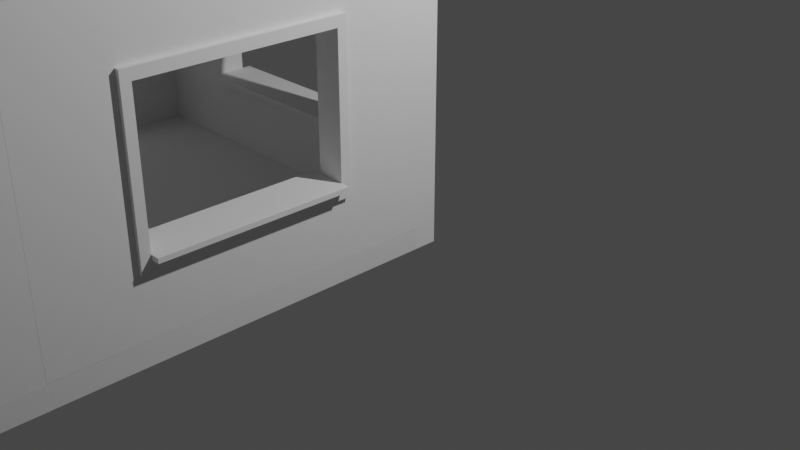 # Source: super_simple_room.blend  (saved by Blender 2.80.75; exported with 4.5.12 LTS)
import bpy
from mathutils import Matrix  # noqa: F401  (used for matrix-valued properties, if any)

bpy.ops.wm.read_factory_settings(use_empty=True)
scene = bpy.context.scene
scene.name = 'Scene'

# ---- collections
col_collection = bpy.data.collections.new('Collection'); scene.collection.children.link(col_collection)

# ---- materials (node trees are filled in below, after node groups)
mat_material_001 = bpy.data.materials.new('Material.001')
mat_material_001.alpha_threshold = 0.0
mat_material_001.use_transparent_shadow = False
mat_material_001.line_color = (0.0, 0.0, 0.0, 1.0)

# ---- material node trees
mat_material_001.use_nodes = True; mat_material_001.node_tree.nodes.clear()
_N = mat_material_001.node_tree.nodes; _L = mat_material_001.node_tree.links
n0 = _N.new('ShaderNodeOutputMaterial'); n0.name = 'Material Output'; n0.location = (300, 300)
n1 = _N.new('ShaderNodeBsdfPrincipled'); n1.name = 'Principled BSDF'; n1.location = (10, 300)
n1.distribution = 'GGX'
n1.subsurface_method = 'BURLEY'
n1.inputs[2].default_value = 0.4
n1.inputs[3].default_value = 1.45
n1.inputs[27].default_value = (0.0, 0.0, 0.0, 1.0)
n1.inputs[28].default_value = 1.0
_L.new(n1.outputs[0], n0.inputs[0])
n0.is_active_output = True

# ---- world
world_world = bpy.data.worlds.new('World'); scene.world = world_world
world_world.use_nodes = True; world_world.node_tree.nodes.clear()
_N = world_world.node_tree.nodes; _L = world_world.node_tree.links
n0 = _N.new('ShaderNodeOutputWorld'); n0.name = 'World Output'; n0.location = (300, 300)
n1 = _N.new('ShaderNodeBackground'); n1.name = 'Background'; n1.location = (10, 300)
n1.inputs[0].default_value = (0.05088, 0.05088, 0.05088, 1.0)
_L.new(n1.outputs[0], n0.inputs[0])
n0.is_active_output = True
world_world.color = (0.05088, 0.05088, 0.05088)
world_world.use_sun_shadow = False
world_world.sun_shadow_jitter_overblur = 0.0

# ---- cameras
cam_camera = bpy.data.cameras.new('Camera')
cam_camera.clip_end = 100.0
cam_camera.ortho_scale = 7.314

# ---- lights
light_light = bpy.data.lights.new('Light', 'POINT')
light_light.transmission_factor = 0.0
light_light.energy = 1000.0
light_light.shadow_soft_size = 0.1
light_light.shadow_maximum_resolution = 0.006
light_light.use_absolute_resolution = True

# ---- meshes
me_plane = bpy.data.meshes.new('Plane')
me_plane.from_pydata([(-2.0, 0.0, 0.0), (0.0, 0.0, 0.0), (-2.0, 2.0, 0.0), (0.0, 2.0, 0.0), (-2.0, 0.0, 0.25), (0.0, 0.0, 0.25), (-2.0, 2.0, 0.25), (0.0, 2.0, 0.25)], [], [(0, 2, 3, 1), (4, 5, 7, 6), (3, 2, 6, 7), (0, 1, 5, 4), (1, 3, 7, 5), (2, 0, 4, 6)])
_uv = me_plane.uv_layers.new(name='UVMap')
_uv.uv.foreach_set('vector', [0.0, 0.0, 0.0, 1.0, 1.0, 1.0, 1.0, 0.0, 0.0, 0.0, 1.0, 0.0, 1.0, 1.0, 0.0, 1.0, 1.0, 1.0, 0.0, 1.0, 0.0, 1.0, 1.0, 1.0, 0.0, 0.0, 1.0, 0.0, 1.0, 0.0, 0.0, 0.0, 1.0, 0.0, 1.0, 1.0, 1.0, 1.0, 1.0, 0.0, 0.0, 1.0, 0.0, 0.0, 0.0, 0.0, 0.0, 1.0])
me_plane.use_remesh_preserve_volume = False
me_plane.use_remesh_preserve_attributes = False
me_plane.use_mirror_vertex_groups = False
me_plane.update()
me_vert = bpy.data.meshes.new('Vert')
me_vert.from_pydata([(0.0, 0.0, 0.0), (-1.0, 0.0, 0.0), (-1.0, 2.0, 0.0), (-2.0, 2.0, 0.0), (-2.0, 0.0, 0.0), (-4.0, 0.0, 0.0), (-4.0, 3.0, 0.0), (0.0, 3.0, 0.0), (0.0, 0.0, 0.25), (-1.0, 0.0, 0.25), (-1.0, 2.0, 0.25), (-2.0, 2.0, 0.25), (-2.0, 0.0, 0.25), (-4.0, 0.0, 0.25), (-4.0, 3.0, 0.25), (0.0, 3.0, 0.25)], [], [(1, 0, 7, 6, 5, 4, 3, 2), (9, 10, 11, 12, 13, 14, 15, 8), (7, 0, 8, 15), (5, 6, 14, 13), (3, 4, 12, 11), (1, 2, 10, 9), (6, 7, 15, 14), (4, 5, 13, 12), (2, 3, 11, 10), (0, 1, 9, 8)])
me_vert.use_remesh_preserve_volume = False
me_vert.use_remesh_preserve_attributes = False
me_vert.use_mirror_vertex_groups = False
me_vert.update()
me_vert_001 = bpy.data.meshes.new('Vert.001')
me_vert_001.from_pydata([(0.0, 0.0, 0.0), (-4.0, 0.0, 0.0), (-4.0, 3.0, 0.0), (0.0, 3.0, 0.0), (-2.0, 0.0, 0.0), (-4.0, 1.5, 0.0), (-2.0, 3.0, 0.0), (0.0, 1.5, 0.0), (-3.0, 0.0, 0.25), (-3.0, 0.0, 0.0), (-4.0, 2.25, 0.0), (-1.0, 3.0, 0.0), (0.0, 2.25, 0.0), (-1.0, 0.0, 0.0), (-4.0, 0.75, 0.0), (-3.0, 3.0, 0.0), (0.0, 0.75, 0.0), (-1.0, 1.5, 0.0), (-3.0, 1.5, 0.0), (-2.0, 0.75, 0.0), (-2.0, 2.25, 0.0), (-3.0, 2.25, 0.0), (-3.0, 0.75, 0.0), (-1.0, 0.75, 0.0), (-1.0, 2.25, 0.0), (-4.0, 0.0, 0.25), (-4.0, 2.25, 0.25), (-4.0, 3.0, 0.25), (-1.0, 3.0, 0.25), (0.0, 3.0, 0.25), (0.0, 2.25, 0.25), (-1.0, 0.0, 0.25), (-2.0, 0.0, 0.25), (-4.0, 0.75, 0.25), (-4.0, 1.5, 0.25), (-3.0, 3.0, 0.25), (-2.0, 3.0, 0.25), (0.0, 0.75, 0.25), (0.0, 1.5, 0.25), (-1.0, 1.5, 0.25), (-1.0, 0.75, 0.4), (0.0, 0.0, 0.25), (-3.0, 1.5, 0.25), (-2.0, 2.25, 0.25), (-3.0, 2.25, 0.25), (-3.0, 0.75, 0.25), (-1.0, 0.75, 0.25), (-1.0, 2.25, 0.25), (-3.1, 0.0, 0.0), (-3.1, 3.0, 0.0), (-3.1, 1.5, 0.0), (-3.1, 0.0, 0.25), (-3.1, 2.25, 0.0), (-3.1, 0.75, 0.0), (-3.1, 3.0, 0.25), (-3.1, 1.5, 0.25), (-3.1, 2.25, 0.25), (-3.1, 0.75, 0.25), (-0.9, 3.0, 0.0), (-0.9, 1.5, 0.0), (-0.9, 3.0, 0.25), (-0.9, 0.0, 0.0), (-0.9, 0.75, 0.0), (-0.9, 2.25, 0.0), (-0.9, 1.5, 0.25), (-0.9, 0.0, 0.25), (-0.9, 0.75, 0.25), (-0.9, 2.25, 0.25), (-4.0, 2.362, 0.0), (0.0, 2.362, 0.0), (0.0, 2.362, 0.25), (-4.0, 2.362, 0.25), (-2.0, 2.362, 0.0), (-3.0, 2.362, 0.0), (-1.0, 2.362, 0.0), (-2.0, 2.362, 0.25), (-3.0, 2.362, 0.25), (-1.0, 2.362, 0.25), (-3.1, 2.362, 0.25), (-3.1, 2.362, 0.0), (-0.9, 2.362, 0.25), (-0.9, 2.362, 0.0), (-2.0, 0.6375, 0.0), (-4.0, 0.6375, 0.0), (0.0, 0.6375, 0.0), (-3.0, 0.6375, 0.0), (-1.0, 0.6375, 0.0), (-2.0, 0.6375, 0.25), (-4.0, 0.6375, 0.25), (0.0, 0.6375, 0.25), (-3.0, 0.6375, 0.25), (-1.0, 0.6375, 0.25), (-3.1, 0.6375, 0.25), (-3.1, 0.6375, 0.0), (-0.9, 0.6375, 0.25), (-0.9, 0.6375, 0.0), (-3.1, 1.5, 0.3), (-3.0, 1.5, 0.3), (-2.0, 2.362, 0.3), (-2.0, 2.25, 0.3), (-3.0, 2.25, 0.3), (-3.1, 2.25, 0.3), (-3.0, 2.362, 0.3), (-3.0, 0.75, 0.3), (-2.0, 0.75, 0.3), (-3.1, 0.75, 0.3), (-1.0, 0.75, 0.3), (-1.0, 1.5, 0.3), (-1.0, 2.25, 0.3), (-1.0, 2.362, 0.3), (-3.1, 2.362, 0.3), (-0.9, 1.5, 0.3), (-0.9, 0.75, 0.3), (-0.9, 2.25, 0.3), (-0.9, 2.362, 0.3), (-2.0, 0.6375, 0.3), (-3.0, 0.6375, 0.3), (-1.0, 0.6375, 0.3), (-3.1, 0.6375, 0.3), (-0.9, 0.6375, 0.3), (-3.0, 0.8, -2.186e-09), (-2.0, 0.8, -2.186e-09), (-1.0, 0.8, -2.186e-09), (-3.0, 0.8, 0.25), (-2.0, 0.8, 0.25), (-1.0, 0.8, 0.25), (-3.0, 0.8, 0.3), (-2.0, 0.8, 0.3), (-1.0, 0.8, 0.3), (-1.0, 0.8, 0.4), (-3.0, 0.75, 0.4), (-2.0, 0.75, 0.4), (-3.0, 0.8, 0.4), (-2.0, 0.8, 0.4), (-3.0, 0.75, -0.1), (-2.0, 0.75, -0.1), (-1.0, 0.75, -0.1), (-2.0, 0.8, -0.1), (-3.0, 0.8, -0.1), (-1.0, 0.8, -0.1)], [], [(81, 69, 3, 58), (62, 16, 7, 59), (64, 66, 112, 111), (73, 72, 6, 15), (76, 35, 36, 75), (50, 18, 21, 52), (79, 73, 15, 49), (85, 82, 19, 22), (93, 85, 22, 53), (53, 22, 18, 50), (95, 84, 16, 62), (82, 86, 23, 19), (66, 64, 38, 37), (59, 7, 12, 63), (80, 60, 29, 70), (72, 74, 11, 6), (78, 54, 35, 76), (103, 126, 132, 130), (66, 94, 119, 112), (76, 75, 98, 102), (94, 66, 37, 89), (57, 55, 96, 105), (64, 67, 30, 38), (75, 36, 28, 77), (17, 24, 47, 39), (68, 2, 27, 71), (61, 13, 31, 65), (18, 22, 45, 42), (20, 21, 44, 43), (58, 3, 29, 60), (83, 14, 33, 88), (69, 12, 30, 70), (49, 15, 35, 54), (46, 106, 128, 125), (21, 18, 42, 44), (13, 4, 32, 31), (84, 0, 41, 89), (4, 9, 8, 32), (14, 5, 34, 33), (23, 17, 39, 46), (5, 10, 26, 34), (22, 19, 135, 134), (15, 6, 36, 35), (6, 11, 28, 36), (7, 16, 37, 38), (24, 20, 43, 47), (48, 1, 25, 51), (12, 7, 38, 30), (9, 48, 51, 8), (2, 49, 54, 27), (33, 34, 55, 57), (88, 33, 57, 92), (71, 27, 54, 78), (14, 53, 50, 5), (83, 93, 53, 14), (68, 79, 49, 2), (5, 50, 52, 10), (34, 26, 56, 55), (11, 58, 60, 28), (0, 61, 65, 41), (43, 44, 100, 99), (80, 67, 113, 114), (77, 28, 60, 80), (17, 59, 63, 24), (55, 56, 101, 96), (86, 95, 62, 23), (23, 62, 59, 17), (74, 81, 58, 11), (24, 63, 81, 74), (42, 45, 103, 97), (10, 52, 79, 68), (26, 71, 78, 56), (3, 69, 70, 29), (10, 68, 71, 26), (92, 57, 105, 118), (39, 47, 108, 107), (20, 24, 74, 72), (67, 80, 70, 30), (52, 21, 73, 79), (77, 80, 114, 109), (21, 20, 72, 73), (63, 12, 69, 81), (13, 61, 95, 86), (31, 91, 94, 65), (1, 48, 93, 83), (25, 88, 92, 51), (16, 84, 89, 37), (1, 83, 88, 25), (32, 87, 91, 31), (65, 94, 89, 41), (51, 92, 90, 8), (8, 90, 87, 32), (4, 13, 86, 82), (61, 0, 84, 95), (48, 9, 85, 93), (9, 4, 82, 85), (96, 101, 100, 97), (116, 103, 104, 115), (118, 105, 103, 116), (105, 96, 97, 103), (115, 104, 106, 117), (107, 108, 113, 111), (117, 106, 112, 119), (106, 107, 111, 112), (108, 109, 114, 113), (99, 98, 109, 108), (101, 110, 102, 100), (100, 102, 98, 99), (44, 42, 97, 100), (91, 87, 115, 117), (56, 78, 110, 101), (46, 39, 107, 106), (75, 77, 109, 98), (45, 22, 120, 123), (90, 92, 118, 116), (94, 91, 117, 119), (78, 76, 102, 110), (87, 90, 116, 115), (67, 64, 111, 113), (47, 43, 99, 108), (124, 125, 128, 127), (121, 122, 125, 124), (120, 121, 124, 123), (123, 124, 127, 126), (23, 46, 125, 122), (122, 121, 137, 139), (103, 45, 123, 126), (126, 127, 133, 132), (131, 130, 132, 133), (40, 131, 133, 129), (104, 103, 130, 131), (127, 128, 129, 133), (128, 106, 40, 129), (106, 104, 131, 40), (134, 135, 137, 138), (135, 136, 139, 137), (23, 122, 139, 136), (19, 23, 136, 135), (121, 120, 138, 137), (120, 22, 134, 138)])
me_vert_001.use_remesh_preserve_volume = False
me_vert_001.use_remesh_preserve_attributes = False
me_vert_001.use_mirror_vertex_groups = False
me_vert_001.update()
me_vert_002 = bpy.data.meshes.new('Vert.002')
me_vert_002.from_pydata([(0.0, 0.0, 0.0), (-4.0, 0.0, 0.0), (-4.0, 3.0, 0.0), (0.0, 3.0, 0.0), (-2.0, 0.0, 0.0), (-4.0, 1.5, 0.0), (-2.0, 3.0, 0.0), (0.0, 1.5, 0.0), (-3.0, 0.0, 0.25), (-3.0, 0.0, 0.0), (-4.0, 2.25, 0.0), (-1.0, 3.0, 0.0), (0.0, 2.25, 0.0), (-1.0, 0.0, 0.0), (-4.0, 0.75, 0.0), (-3.0, 3.0, 0.0), (0.0, 0.75, 0.0), (-1.0, 1.5, 0.0), (-3.0, 1.5, 0.0), (-2.0, 0.75, 0.0), (-2.0, 2.25, 0.0), (-3.0, 2.25, 0.0), (-3.0, 0.75, 0.0), (-1.0, 0.75, 0.0), (-1.0, 2.25, 0.0), (-4.0, 0.0, 0.25), (-4.0, 2.25, 0.25), (-4.0, 3.0, 0.25), (-1.0, 3.0, 0.25), (0.0, 3.0, 0.25), (0.0, 2.25, 0.25), (-1.0, 0.0, 0.25), (-2.0, 0.0, 0.25), (-4.0, 0.75, 0.25), (-4.0, 1.5, 0.25), (-3.0, 3.0, 0.25), (-2.0, 3.0, 0.25), (0.0, 0.75, 0.25), (0.0, 1.5, 0.25), (-1.0, 1.5, 0.25), (-1.0, 0.75, 0.4), (0.0, 0.0, 0.25), (-3.0, 1.5, 0.25), (-2.0, 2.25, 0.25), (-3.0, 2.25, 0.25), (-3.0, 0.75, 0.25), (-1.0, 0.75, 0.25), (-1.0, 2.25, 0.25), (-3.1, 0.0, 0.0), (-3.1, 3.0, 0.0), (-3.1, 1.5, 0.0), (-3.1, 0.0, 0.25), (-3.1, 2.25, 0.0), (-3.1, 0.75, 0.0), (-3.1, 3.0, 0.25), (-3.1, 1.5, 0.25), (-3.1, 2.25, 0.25), (-3.1, 0.75, 0.25), (-0.9, 3.0, 0.0), (-0.9, 1.5, 0.0), (-0.9, 3.0, 0.25), (-0.9, 0.0, 0.0), (-0.9, 0.75, 0.0), (-0.9, 2.25, 0.0), (-0.9, 1.5, 0.25), (-0.9, 0.0, 0.25), (-0.9, 0.75, 0.25), (-0.9, 2.25, 0.25), (-4.0, 2.362, 0.0), (0.0, 2.362, 0.0), (0.0, 2.362, 0.25), (-4.0, 2.362, 0.25), (-2.0, 2.362, 0.0), (-3.0, 2.362, 0.0), (-1.0, 2.362, 0.0), (-2.0, 2.362, 0.25), (-3.0, 2.362, 0.25), (-1.0, 2.362, 0.25), (-3.1, 2.362, 0.25), (-3.1, 2.362, 0.0), (-0.9, 2.362, 0.25), (-0.9, 2.362, 0.0), (-2.0, 0.6375, 0.0), (-4.0, 0.6375, 0.0), (0.0, 0.6375, 0.0), (-3.0, 0.6375, 0.0), (-1.0, 0.6375, 0.0), (-2.0, 0.6375, 0.25), (-4.0, 0.6375, 0.25), (0.0, 0.6375, 0.25), (-3.0, 0.6375, 0.25), (-1.0, 0.6375, 0.25), (-3.1, 0.6375, 0.25), (-3.1, 0.6375, 0.0), (-0.9, 0.6375, 0.25), (-0.9, 0.6375, 0.0), (-3.1, 1.5, 0.3), (-3.0, 1.5, 0.3), (-2.0, 2.362, 0.3), (-2.0, 2.25, 0.3), (-3.0, 2.25, 0.3), (-3.1, 2.25, 0.3), (-3.0, 2.362, 0.3), (-3.0, 0.75, 0.3), (-2.0, 0.75, 0.3), (-3.1, 0.75, 0.3), (-1.0, 0.75, 0.3), (-1.0, 1.5, 0.3), (-1.0, 2.25, 0.3), (-1.0, 2.362, 0.3), (-3.1, 2.362, 0.3), (-0.9, 1.5, 0.3), (-0.9, 0.75, 0.3), (-0.9, 2.25, 0.3), (-0.9, 2.362, 0.3), (-2.0, 0.6375, 0.3), (-3.0, 0.6375, 0.3), (-1.0, 0.6375, 0.3), (-3.1, 0.6375, 0.3), (-0.9, 0.6375, 0.3), (-3.0, 0.8, -2.186e-09), (-2.0, 0.8, -2.186e-09), (-1.0, 0.8, -2.186e-09), (-3.0, 0.8, 0.25), (-2.0, 0.8, 0.25), (-1.0, 0.8, 0.25), (-3.0, 0.8, 0.3), (-2.0, 0.8, 0.3), (-1.0, 0.8, 0.3), (-1.0, 0.8, 0.4), (-3.0, 0.75, 0.4), (-2.0, 0.75, 0.4), (-3.0, 0.8, 0.4), (-2.0, 0.8, 0.4), (-3.0, 0.75, -0.1), (-2.0, 0.75, -0.1), (-1.0, 0.75, -0.1), (-2.0, 0.8, -0.1), (-3.0, 0.8, -0.1), (-1.0, 0.8, -0.1)], [], [(81, 69, 3, 58), (62, 16, 7, 59), (64, 66, 112, 111), (73, 72, 6, 15), (76, 35, 36, 75), (50, 18, 21, 52), (79, 73, 15, 49), (85, 82, 19, 22), (93, 85, 22, 53), (53, 22, 18, 50), (95, 84, 16, 62), (82, 86, 23, 19), (66, 64, 38, 37), (59, 7, 12, 63), (80, 60, 29, 70), (72, 74, 11, 6), (78, 54, 35, 76), (103, 126, 132, 130), (66, 94, 119, 112), (76, 75, 98, 102), (94, 66, 37, 89), (57, 55, 96, 105), (64, 67, 30, 38), (75, 36, 28, 77), (17, 24, 47, 39), (68, 2, 27, 71), (61, 13, 31, 65), (18, 22, 45, 42), (20, 21, 44, 43), (58, 3, 29, 60), (83, 14, 33, 88), (69, 12, 30, 70), (49, 15, 35, 54), (46, 106, 128, 125), (21, 18, 42, 44), (13, 4, 32, 31), (84, 0, 41, 89), (4, 9, 8, 32), (14, 5, 34, 33), (23, 17, 39, 46), (5, 10, 26, 34), (22, 19, 135, 134), (15, 6, 36, 35), (6, 11, 28, 36), (7, 16, 37, 38), (24, 20, 43, 47), (48, 1, 25, 51), (12, 7, 38, 30), (9, 48, 51, 8), (2, 49, 54, 27), (33, 34, 55, 57), (88, 33, 57, 92), (71, 27, 54, 78), (14, 53, 50, 5), (83, 93, 53, 14), (68, 79, 49, 2), (5, 50, 52, 10), (34, 26, 56, 55), (11, 58, 60, 28), (0, 61, 65, 41), (43, 44, 100, 99), (80, 67, 113, 114), (77, 28, 60, 80), (17, 59, 63, 24), (55, 56, 101, 96), (86, 95, 62, 23), (23, 62, 59, 17), (74, 81, 58, 11), (24, 63, 81, 74), (42, 45, 103, 97), (10, 52, 79, 68), (26, 71, 78, 56), (3, 69, 70, 29), (10, 68, 71, 26), (92, 57, 105, 118), (39, 47, 108, 107), (20, 24, 74, 72), (67, 80, 70, 30), (52, 21, 73, 79), (77, 80, 114, 109), (21, 20, 72, 73), (63, 12, 69, 81), (13, 61, 95, 86), (31, 91, 94, 65), (1, 48, 93, 83), (25, 88, 92, 51), (16, 84, 89, 37), (1, 83, 88, 25), (32, 87, 91, 31), (65, 94, 89, 41), (51, 92, 90, 8), (8, 90, 87, 32), (4, 13, 86, 82), (61, 0, 84, 95), (48, 9, 85, 93), (9, 4, 82, 85), (96, 101, 100, 97), (116, 103, 104, 115), (118, 105, 103, 116), (105, 96, 97, 103), (115, 104, 106, 117), (107, 108, 113, 111), (117, 106, 112, 119), (106, 107, 111, 112), (108, 109, 114, 113), (99, 98, 109, 108), (101, 110, 102, 100), (100, 102, 98, 99), (44, 42, 97, 100), (91, 87, 115, 117), (56, 78, 110, 101), (46, 39, 107, 106), (75, 77, 109, 98), (45, 22, 120, 123), (90, 92, 118, 116), (94, 91, 117, 119), (78, 76, 102, 110), (87, 90, 116, 115), (67, 64, 111, 113), (47, 43, 99, 108), (124, 125, 128, 127), (121, 122, 125, 124), (120, 121, 124, 123), (123, 124, 127, 126), (23, 46, 125, 122), (122, 121, 137, 139), (103, 45, 123, 126), (126, 127, 133, 132), (131, 130, 132, 133), (40, 131, 133, 129), (104, 103, 130, 131), (127, 128, 129, 133), (128, 106, 40, 129), (106, 104, 131, 40), (134, 135, 137, 138), (135, 136, 139, 137), (23, 122, 139, 136), (19, 23, 136, 135), (121, 120, 138, 137), (120, 22, 134, 138)])
me_vert_002.use_remesh_preserve_volume = False
me_vert_002.use_remesh_preserve_attributes = False
me_vert_002.use_mirror_vertex_groups = False
me_vert_002.update()
me_vert_003 = bpy.data.meshes.new('Vert.003')
me_vert_003.from_pydata([(0.0, 0.0, 0.0), (-4.0, 0.0, 0.0), (-4.0, 3.0, 0.0), (0.0, 3.0, 0.0), (-2.0, 0.0, 0.0), (-4.0, 1.5, 0.0), (-2.0, 3.0, 0.0), (0.0, 1.5, 0.0), (-3.0, 0.0, 0.25), (-3.0, 0.0, 0.0), (-4.0, 2.25, 0.0), (-1.0, 3.0, 0.0), (0.0, 2.25, 0.0), (-1.0, 0.0, 0.0), (-4.0, 0.75, 0.0), (-3.0, 3.0, 0.0), (0.0, 0.75, 0.0), (-1.0, 1.5, 0.0), (-3.0, 1.5, 0.0), (-2.0, 0.75, 0.0), (-2.0, 2.25, 0.0), (-3.0, 2.25, 0.0), (-3.0, 0.75, 0.0), (-1.0, 0.75, 0.0), (-1.0, 2.25, 0.0), (-4.0, 0.0, 0.25), (-4.0, 2.25, 0.25), (-4.0, 3.0, 0.25), (-1.0, 3.0, 0.25), (0.0, 3.0, 0.25), (0.0, 2.25, 0.25), (-1.0, 0.0, 0.25), (-2.0, 0.0, 0.25), (-4.0, 0.75, 0.25), (-4.0, 1.5, 0.25), (-3.0, 3.0, 0.25), (-2.0, 3.0, 0.25), (0.0, 0.75, 0.25), (0.0, 1.5, 0.25), (-1.0, 1.5, 0.25), (-1.0, 0.75, 0.4), (0.0, 0.0, 0.25), (-3.0, 1.5, 0.25), (-2.0, 2.25, 0.25), (-3.0, 2.25, 0.25), (-3.0, 0.75, 0.25), (-1.0, 0.75, 0.25), (-1.0, 2.25, 0.25), (-3.1, 0.0, 0.0), (-3.1, 3.0, 0.0), (-3.1, 1.5, 0.0), (-3.1, 0.0, 0.25), (-3.1, 2.25, 0.0), (-3.1, 0.75, 0.0), (-3.1, 3.0, 0.25), (-3.1, 1.5, 0.25), (-3.1, 2.25, 0.25), (-3.1, 0.75, 0.25), (-0.9, 3.0, 0.0), (-0.9, 1.5, 0.0), (-0.9, 3.0, 0.25), (-0.9, 0.0, 0.0), (-0.9, 0.75, 0.0), (-0.9, 2.25, 0.0), (-0.9, 1.5, 0.25), (-0.9, 0.0, 0.25), (-0.9, 0.75, 0.25), (-0.9, 2.25, 0.25), (-4.0, 2.362, 0.0), (0.0, 2.362, 0.0), (0.0, 2.362, 0.25), (-4.0, 2.362, 0.25), (-2.0, 2.362, 0.0), (-3.0, 2.362, 0.0), (-1.0, 2.362, 0.0), (-2.0, 2.362, 0.25), (-3.0, 2.362, 0.25), (-1.0, 2.362, 0.25), (-3.1, 2.362, 0.25), (-3.1, 2.362, 0.0), (-0.9, 2.362, 0.25), (-0.9, 2.362, 0.0), (-2.0, 0.6375, 0.0), (-4.0, 0.6375, 0.0), (0.0, 0.6375, 0.0), (-3.0, 0.6375, 0.0), (-1.0, 0.6375, 0.0), (-2.0, 0.6375, 0.25), (-4.0, 0.6375, 0.25), (0.0, 0.6375, 0.25), (-3.0, 0.6375, 0.25), (-1.0, 0.6375, 0.25), (-3.1, 0.6375, 0.25), (-3.1, 0.6375, 0.0), (-0.9, 0.6375, 0.25), (-0.9, 0.6375, 0.0), (-3.1, 1.5, 0.3), (-3.0, 1.5, 0.3), (-2.0, 2.362, 0.3), (-2.0, 2.25, 0.3), (-3.0, 2.25, 0.3), (-3.1, 2.25, 0.3), (-3.0, 2.362, 0.3), (-3.0, 0.75, 0.3), (-2.0, 0.75, 0.3), (-3.1, 0.75, 0.3), (-1.0, 0.75, 0.3), (-1.0, 1.5, 0.3), (-1.0, 2.25, 0.3), (-1.0, 2.362, 0.3), (-3.1, 2.362, 0.3), (-0.9, 1.5, 0.3), (-0.9, 0.75, 0.3), (-0.9, 2.25, 0.3), (-0.9, 2.362, 0.3), (-2.0, 0.6375, 0.3), (-3.0, 0.6375, 0.3), (-1.0, 0.6375, 0.3), (-3.1, 0.6375, 0.3), (-0.9, 0.6375, 0.3), (-3.0, 0.8, -2.186e-09), (-2.0, 0.8, -2.186e-09), (-1.0, 0.8, -2.186e-09), (-3.0, 0.8, 0.25), (-2.0, 0.8, 0.25), (-1.0, 0.8, 0.25), (-3.0, 0.8, 0.3), (-2.0, 0.8, 0.3), (-1.0, 0.8, 0.3), (-1.0, 0.8, 0.4), (-3.0, 0.75, 0.4), (-2.0, 0.75, 0.4), (-3.0, 0.8, 0.4), (-2.0, 0.8, 0.4), (-3.0, 0.75, -0.1), (-2.0, 0.75, -0.1), (-1.0, 0.75, -0.1), (-2.0, 0.8, -0.1), (-3.0, 0.8, -0.1), (-1.0, 0.8, -0.1)], [], [(81, 69, 3, 58), (62, 16, 7, 59), (64, 66, 112, 111), (73, 72, 6, 15), (76, 35, 36, 75), (50, 18, 21, 52), (79, 73, 15, 49), (85, 82, 19, 22), (93, 85, 22, 53), (53, 22, 18, 50), (95, 84, 16, 62), (82, 86, 23, 19), (66, 64, 38, 37), (59, 7, 12, 63), (80, 60, 29, 70), (72, 74, 11, 6), (78, 54, 35, 76), (103, 126, 132, 130), (66, 94, 119, 112), (76, 75, 98, 102), (94, 66, 37, 89), (57, 55, 96, 105), (64, 67, 30, 38), (75, 36, 28, 77), (17, 24, 47, 39), (68, 2, 27, 71), (61, 13, 31, 65), (18, 22, 45, 42), (20, 21, 44, 43), (58, 3, 29, 60), (83, 14, 33, 88), (69, 12, 30, 70), (49, 15, 35, 54), (46, 106, 128, 125), (21, 18, 42, 44), (13, 4, 32, 31), (84, 0, 41, 89), (4, 9, 8, 32), (14, 5, 34, 33), (23, 17, 39, 46), (5, 10, 26, 34), (22, 19, 135, 134), (15, 6, 36, 35), (6, 11, 28, 36), (7, 16, 37, 38), (24, 20, 43, 47), (48, 1, 25, 51), (12, 7, 38, 30), (9, 48, 51, 8), (2, 49, 54, 27), (33, 34, 55, 57), (88, 33, 57, 92), (71, 27, 54, 78), (14, 53, 50, 5), (83, 93, 53, 14), (68, 79, 49, 2), (5, 50, 52, 10), (34, 26, 56, 55), (11, 58, 60, 28), (0, 61, 65, 41), (43, 44, 100, 99), (80, 67, 113, 114), (77, 28, 60, 80), (17, 59, 63, 24), (55, 56, 101, 96), (86, 95, 62, 23), (23, 62, 59, 17), (74, 81, 58, 11), (24, 63, 81, 74), (42, 45, 103, 97), (10, 52, 79, 68), (26, 71, 78, 56), (3, 69, 70, 29), (10, 68, 71, 26), (92, 57, 105, 118), (39, 47, 108, 107), (20, 24, 74, 72), (67, 80, 70, 30), (52, 21, 73, 79), (77, 80, 114, 109), (21, 20, 72, 73), (63, 12, 69, 81), (13, 61, 95, 86), (31, 91, 94, 65), (1, 48, 93, 83), (25, 88, 92, 51), (16, 84, 89, 37), (1, 83, 88, 25), (32, 87, 91, 31), (65, 94, 89, 41), (51, 92, 90, 8), (8, 90, 87, 32), (4, 13, 86, 82), (61, 0, 84, 95), (48, 9, 85, 93), (9, 4, 82, 85), (96, 101, 100, 97), (116, 103, 104, 115), (118, 105, 103, 116), (105, 96, 97, 103), (115, 104, 106, 117), (107, 108, 113, 111), (117, 106, 112, 119), (106, 107, 111, 112), (108, 109, 114, 113), (99, 98, 109, 108), (101, 110, 102, 100), (100, 102, 98, 99), (44, 42, 97, 100), (91, 87, 115, 117), (56, 78, 110, 101), (46, 39, 107, 106), (75, 77, 109, 98), (45, 22, 120, 123), (90, 92, 118, 116), (94, 91, 117, 119), (78, 76, 102, 110), (87, 90, 116, 115), (67, 64, 111, 113), (47, 43, 99, 108), (124, 125, 128, 127), (121, 122, 125, 124), (120, 121, 124, 123), (123, 124, 127, 126), (23, 46, 125, 122), (122, 121, 137, 139), (103, 45, 123, 126), (126, 127, 133, 132), (131, 130, 132, 133), (40, 131, 133, 129), (104, 103, 130, 131), (127, 128, 129, 133), (128, 106, 40, 129), (106, 104, 131, 40), (134, 135, 137, 138), (135, 136, 139, 137), (23, 122, 139, 136), (19, 23, 136, 135), (121, 120, 138, 137), (120, 22, 134, 138)])
me_vert_003.use_remesh_preserve_volume = False
me_vert_003.use_remesh_preserve_attributes = False
me_vert_003.use_mirror_vertex_groups = False
me_vert_003.update()
me_vert_004 = bpy.data.meshes.new('Vert.004')
me_vert_004.from_pydata([(0.0, 0.0, 0.0), (-4.0, 0.0, 0.0), (-4.0, 3.0, 0.0), (0.0, 3.0, 0.0), (-2.0, 0.0, 0.0), (-4.0, 1.5, 0.0), (-2.0, 3.0, 0.0), (0.0, 1.5, 0.0), (-3.0, 0.0, 0.25), (-3.0, 0.0, 0.0), (-4.0, 2.25, 0.0), (-1.0, 3.0, 0.0), (0.0, 2.25, 0.0), (-1.0, 0.0, 0.0), (-4.0, 0.75, 0.0), (-3.0, 3.0, 0.0), (0.0, 0.75, 0.0), (-1.0, 1.5, 0.0), (-3.0, 1.5, 0.0), (-2.0, 0.75, 0.0), (-2.0, 2.25, 0.0), (-3.0, 2.25, 0.0), (-3.0, 0.75, 0.0), (-1.0, 0.75, 0.0), (-1.0, 2.25, 0.0), (-4.0, 0.0, 0.25), (-4.0, 2.25, 0.25), (-4.0, 3.0, 0.25), (-1.0, 3.0, 0.25), (0.0, 3.0, 0.25), (0.0, 2.25, 0.25), (-1.0, 0.0, 0.25), (-2.0, 0.0, 0.25), (-4.0, 0.75, 0.25), (-4.0, 1.5, 0.25), (-3.0, 3.0, 0.25), (-2.0, 3.0, 0.25), (0.0, 0.75, 0.25), (0.0, 1.5, 0.25), (-1.0, 1.5, 0.25), (-1.0, 0.75, 0.4), (0.0, 0.0, 0.25), (-3.0, 1.5, 0.25), (-2.0, 2.25, 0.25), (-3.0, 2.25, 0.25), (-3.0, 0.75, 0.25), (-1.0, 0.75, 0.25), (-1.0, 2.25, 0.25), (-3.1, 0.0, 0.0), (-3.1, 3.0, 0.0), (-3.1, 1.5, 0.0), (-3.1, 0.0, 0.25), (-3.1, 2.25, 0.0), (-3.1, 0.75, 0.0), (-3.1, 3.0, 0.25), (-3.1, 1.5, 0.25), (-3.1, 2.25, 0.25), (-3.1, 0.75, 0.25), (-0.9, 3.0, 0.0), (-0.9, 1.5, 0.0), (-0.9, 3.0, 0.25), (-0.9, 0.0, 0.0), (-0.9, 0.75, 0.0), (-0.9, 2.25, 0.0), (-0.9, 1.5, 0.25), (-0.9, 0.0, 0.25), (-0.9, 0.75, 0.25), (-0.9, 2.25, 0.25), (-4.0, 2.362, 0.0), (0.0, 2.362, 0.0), (0.0, 2.362, 0.25), (-4.0, 2.362, 0.25), (-2.0, 2.362, 0.0), (-3.0, 2.362, 0.0), (-1.0, 2.362, 0.0), (-2.0, 2.362, 0.25), (-3.0, 2.362, 0.25), (-1.0, 2.362, 0.25), (-3.1, 2.362, 0.25), (-3.1, 2.362, 0.0), (-0.9, 2.362, 0.25), (-0.9, 2.362, 0.0), (-2.0, 0.6375, 0.0), (-4.0, 0.6375, 0.0), (0.0, 0.6375, 0.0), (-3.0, 0.6375, 0.0), (-1.0, 0.6375, 0.0), (-2.0, 0.6375, 0.25), (-4.0, 0.6375, 0.25), (0.0, 0.6375, 0.25), (-3.0, 0.6375, 0.25), (-1.0, 0.6375, 0.25), (-3.1, 0.6375, 0.25), (-3.1, 0.6375, 0.0), (-0.9, 0.6375, 0.25), (-0.9, 0.6375, 0.0), (-3.1, 1.5, 0.3), (-3.0, 1.5, 0.3), (-2.0, 2.362, 0.3), (-2.0, 2.25, 0.3), (-3.0, 2.25, 0.3), (-3.1, 2.25, 0.3), (-3.0, 2.362, 0.3), (-3.0, 0.75, 0.3), (-2.0, 0.75, 0.3), (-3.1, 0.75, 0.3), (-1.0, 0.75, 0.3), (-1.0, 1.5, 0.3), (-1.0, 2.25, 0.3), (-1.0, 2.362, 0.3), (-3.1, 2.362, 0.3), (-0.9, 1.5, 0.3), (-0.9, 0.75, 0.3), (-0.9, 2.25, 0.3), (-0.9, 2.362, 0.3), (-2.0, 0.6375, 0.3), (-3.0, 0.6375, 0.3), (-1.0, 0.6375, 0.3), (-3.1, 0.6375, 0.3), (-0.9, 0.6375, 0.3), (-3.0, 0.8, -2.186e-09), (-2.0, 0.8, -2.186e-09), (-1.0, 0.8, -2.186e-09), (-3.0, 0.8, 0.25), (-2.0, 0.8, 0.25), (-1.0, 0.8, 0.25), (-3.0, 0.8, 0.3), (-2.0, 0.8, 0.3), (-1.0, 0.8, 0.3), (-1.0, 0.8, 0.4), (-3.0, 0.75, 0.4), (-2.0, 0.75, 0.4), (-3.0, 0.8, 0.4), (-2.0, 0.8, 0.4), (-3.0, 0.75, -0.1), (-2.0, 0.75, -0.1), (-1.0, 0.75, -0.1), (-2.0, 0.8, -0.1), (-3.0, 0.8, -0.1), (-1.0, 0.8, -0.1)], [], [(81, 69, 3, 58), (62, 16, 7, 59), (64, 66, 112, 111), (73, 72, 6, 15), (76, 35, 36, 75), (50, 18, 21, 52), (79, 73, 15, 49), (85, 82, 19, 22), (93, 85, 22, 53), (53, 22, 18, 50), (95, 84, 16, 62), (82, 86, 23, 19), (66, 64, 38, 37), (59, 7, 12, 63), (80, 60, 29, 70), (72, 74, 11, 6), (78, 54, 35, 76), (103, 126, 132, 130), (66, 94, 119, 112), (76, 75, 98, 102), (94, 66, 37, 89), (57, 55, 96, 105), (64, 67, 30, 38), (75, 36, 28, 77), (17, 24, 47, 39), (68, 2, 27, 71), (61, 13, 31, 65), (18, 22, 45, 42), (20, 21, 44, 43), (58, 3, 29, 60), (83, 14, 33, 88), (69, 12, 30, 70), (49, 15, 35, 54), (46, 106, 128, 125), (21, 18, 42, 44), (13, 4, 32, 31), (84, 0, 41, 89), (4, 9, 8, 32), (14, 5, 34, 33), (23, 17, 39, 46), (5, 10, 26, 34), (22, 19, 135, 134), (15, 6, 36, 35), (6, 11, 28, 36), (7, 16, 37, 38), (24, 20, 43, 47), (48, 1, 25, 51), (12, 7, 38, 30), (9, 48, 51, 8), (2, 49, 54, 27), (33, 34, 55, 57), (88, 33, 57, 92), (71, 27, 54, 78), (14, 53, 50, 5), (83, 93, 53, 14), (68, 79, 49, 2), (5, 50, 52, 10), (34, 26, 56, 55), (11, 58, 60, 28), (0, 61, 65, 41), (43, 44, 100, 99), (80, 67, 113, 114), (77, 28, 60, 80), (17, 59, 63, 24), (55, 56, 101, 96), (86, 95, 62, 23), (23, 62, 59, 17), (74, 81, 58, 11), (24, 63, 81, 74), (42, 45, 103, 97), (10, 52, 79, 68), (26, 71, 78, 56), (3, 69, 70, 29), (10, 68, 71, 26), (92, 57, 105, 118), (39, 47, 108, 107), (20, 24, 74, 72), (67, 80, 70, 30), (52, 21, 73, 79), (77, 80, 114, 109), (21, 20, 72, 73), (63, 12, 69, 81), (13, 61, 95, 86), (31, 91, 94, 65), (1, 48, 93, 83), (25, 88, 92, 51), (16, 84, 89, 37), (1, 83, 88, 25), (32, 87, 91, 31), (65, 94, 89, 41), (51, 92, 90, 8), (8, 90, 87, 32), (4, 13, 86, 82), (61, 0, 84, 95), (48, 9, 85, 93), (9, 4, 82, 85), (96, 101, 100, 97), (116, 103, 104, 115), (118, 105, 103, 116), (105, 96, 97, 103), (115, 104, 106, 117), (107, 108, 113, 111), (117, 106, 112, 119), (106, 107, 111, 112), (108, 109, 114, 113), (99, 98, 109, 108), (101, 110, 102, 100), (100, 102, 98, 99), (44, 42, 97, 100), (91, 87, 115, 117), (56, 78, 110, 101), (46, 39, 107, 106), (75, 77, 109, 98), (45, 22, 120, 123), (90, 92, 118, 116), (94, 91, 117, 119), (78, 76, 102, 110), (87, 90, 116, 115), (67, 64, 111, 113), (47, 43, 99, 108), (124, 125, 128, 127), (121, 122, 125, 124), (120, 121, 124, 123), (123, 124, 127, 126), (23, 46, 125, 122), (122, 121, 137, 139), (103, 45, 123, 126), (126, 127, 133, 132), (131, 130, 132, 133), (40, 131, 133, 129), (104, 103, 130, 131), (127, 128, 129, 133), (128, 106, 40, 129), (106, 104, 131, 40), (134, 135, 137, 138), (135, 136, 139, 137), (23, 122, 139, 136), (19, 23, 136, 135), (121, 120, 138, 137), (120, 22, 134, 138)])
me_vert_004.use_remesh_preserve_volume = False
me_vert_004.use_remesh_preserve_attributes = False
me_vert_004.use_mirror_vertex_groups = False
me_vert_004.update()
me_vert_005 = bpy.data.meshes.new('Vert.005')
me_vert_005.from_pydata([(0.0, 0.0, 0.0), (-4.0, 0.0, 0.0), (-4.0, 3.0, 0.0), (0.0, 3.0, 0.0), (-2.0, 0.0, 0.0), (-4.0, 1.5, 0.0), (-2.0, 3.0, 0.0), (0.0, 1.5, 0.0), (-3.0, 0.0, 0.25), (-3.0, 0.0, 0.0), (-4.0, 2.25, 0.0), (-1.0, 3.0, 0.0), (0.0, 2.25, 0.0), (-1.0, 0.0, 0.0), (-4.0, 0.75, 0.0), (-3.0, 3.0, 0.0), (0.0, 0.75, 0.0), (-1.0, 1.5, 0.0), (-3.0, 1.5, 0.0), (-2.0, 0.75, 0.0), (-2.0, 2.25, 0.0), (-3.0, 2.25, 0.0), (-3.0, 0.75, 0.0), (-1.0, 0.75, 0.0), (-1.0, 2.25, 0.0), (-4.0, 0.0, 0.25), (-4.0, 2.25, 0.25), (-4.0, 3.0, 0.25), (-1.0, 3.0, 0.25), (0.0, 3.0, 0.25), (0.0, 2.25, 0.25), (-1.0, 0.0, 0.25), (-2.0, 0.0, 0.25), (-4.0, 0.75, 0.25), (-4.0, 1.5, 0.25), (-3.0, 3.0, 0.25), (-2.0, 3.0, 0.25), (0.0, 0.75, 0.25), (0.0, 1.5, 0.25), (-1.0, 1.5, 0.25), (-1.0, 0.75, 0.4), (0.0, 0.0, 0.25), (-3.0, 1.5, 0.25), (-2.0, 2.25, 0.25), (-3.0, 2.25, 0.25), (-3.0, 0.75, 0.25), (-1.0, 0.75, 0.25), (-1.0, 2.25, 0.25), (-3.1, 0.0, 0.0), (-3.1, 3.0, 0.0), (-3.1, 1.5, 0.0), (-3.1, 0.0, 0.25), (-3.1, 2.25, 0.0), (-3.1, 0.75, 0.0), (-3.1, 3.0, 0.25), (-3.1, 1.5, 0.25), (-3.1, 2.25, 0.25), (-3.1, 0.75, 0.25), (-0.9, 3.0, 0.0), (-0.9, 1.5, 0.0), (-0.9, 3.0, 0.25), (-0.9, 0.0, 0.0), (-0.9, 0.75, 0.0), (-0.9, 2.25, 0.0), (-0.9, 1.5, 0.25), (-0.9, 0.0, 0.25), (-0.9, 0.75, 0.25), (-0.9, 2.25, 0.25), (-4.0, 2.362, 0.0), (0.0, 2.362, 0.0), (0.0, 2.362, 0.25), (-4.0, 2.362, 0.25), (-2.0, 2.362, 0.0), (-3.0, 2.362, 0.0), (-1.0, 2.362, 0.0), (-2.0, 2.362, 0.25), (-3.0, 2.362, 0.25), (-1.0, 2.362, 0.25), (-3.1, 2.362, 0.25), (-3.1, 2.362, 0.0), (-0.9, 2.362, 0.25), (-0.9, 2.362, 0.0), (-2.0, 0.6375, 0.0), (-4.0, 0.6375, 0.0), (0.0, 0.6375, 0.0), (-3.0, 0.6375, 0.0), (-1.0, 0.6375, 0.0), (-2.0, 0.6375, 0.25), (-4.0, 0.6375, 0.25), (0.0, 0.6375, 0.25), (-3.0, 0.6375, 0.25), (-1.0, 0.6375, 0.25), (-3.1, 0.6375, 0.25), (-3.1, 0.6375, 0.0), (-0.9, 0.6375, 0.25), (-0.9, 0.6375, 0.0), (-3.1, 1.5, 0.3), (-3.0, 1.5, 0.3), (-2.0, 2.362, 0.3), (-2.0, 2.25, 0.3), (-3.0, 2.25, 0.3), (-3.1, 2.25, 0.3), (-3.0, 2.362, 0.3), (-3.0, 0.75, 0.3), (-2.0, 0.75, 0.3), (-3.1, 0.75, 0.3), (-1.0, 0.75, 0.3), (-1.0, 1.5, 0.3), (-1.0, 2.25, 0.3), (-1.0, 2.362, 0.3), (-3.1, 2.362, 0.3), (-0.9, 1.5, 0.3), (-0.9, 0.75, 0.3), (-0.9, 2.25, 0.3), (-0.9, 2.362, 0.3), (-2.0, 0.6375, 0.3), (-3.0, 0.6375, 0.3), (-1.0, 0.6375, 0.3), (-3.1, 0.6375, 0.3), (-0.9, 0.6375, 0.3), (-3.0, 0.8, -2.186e-09), (-2.0, 0.8, -2.186e-09), (-1.0, 0.8, -2.186e-09), (-3.0, 0.8, 0.25), (-2.0, 0.8, 0.25), (-1.0, 0.8, 0.25), (-3.0, 0.8, 0.3), (-2.0, 0.8, 0.3), (-1.0, 0.8, 0.3), (-1.0, 0.8, 0.4), (-3.0, 0.75, 0.4), (-2.0, 0.75, 0.4), (-3.0, 0.8, 0.4), (-2.0, 0.8, 0.4), (-3.0, 0.75, -0.1), (-2.0, 0.75, -0.1), (-1.0, 0.75, -0.1), (-2.0, 0.8, -0.1), (-3.0, 0.8, -0.1), (-1.0, 0.8, -0.1)], [], [(81, 69, 3, 58), (62, 16, 7, 59), (64, 66, 112, 111), (73, 72, 6, 15), (76, 35, 36, 75), (50, 18, 21, 52), (79, 73, 15, 49), (85, 82, 19, 22), (93, 85, 22, 53), (53, 22, 18, 50), (95, 84, 16, 62), (82, 86, 23, 19), (66, 64, 38, 37), (59, 7, 12, 63), (80, 60, 29, 70), (72, 74, 11, 6), (78, 54, 35, 76), (103, 126, 132, 130), (66, 94, 119, 112), (76, 75, 98, 102), (94, 66, 37, 89), (57, 55, 96, 105), (64, 67, 30, 38), (75, 36, 28, 77), (17, 24, 47, 39), (68, 2, 27, 71), (61, 13, 31, 65), (18, 22, 45, 42), (20, 21, 44, 43), (58, 3, 29, 60), (83, 14, 33, 88), (69, 12, 30, 70), (49, 15, 35, 54), (46, 106, 128, 125), (21, 18, 42, 44), (13, 4, 32, 31), (84, 0, 41, 89), (4, 9, 8, 32), (14, 5, 34, 33), (23, 17, 39, 46), (5, 10, 26, 34), (22, 19, 135, 134), (15, 6, 36, 35), (6, 11, 28, 36), (7, 16, 37, 38), (24, 20, 43, 47), (48, 1, 25, 51), (12, 7, 38, 30), (9, 48, 51, 8), (2, 49, 54, 27), (33, 34, 55, 57), (88, 33, 57, 92), (71, 27, 54, 78), (14, 53, 50, 5), (83, 93, 53, 14), (68, 79, 49, 2), (5, 50, 52, 10), (34, 26, 56, 55), (11, 58, 60, 28), (0, 61, 65, 41), (43, 44, 100, 99), (80, 67, 113, 114), (77, 28, 60, 80), (17, 59, 63, 24), (55, 56, 101, 96), (86, 95, 62, 23), (23, 62, 59, 17), (74, 81, 58, 11), (24, 63, 81, 74), (42, 45, 103, 97), (10, 52, 79, 68), (26, 71, 78, 56), (3, 69, 70, 29), (10, 68, 71, 26), (92, 57, 105, 118), (39, 47, 108, 107), (20, 24, 74, 72), (67, 80, 70, 30), (52, 21, 73, 79), (77, 80, 114, 109), (21, 20, 72, 73), (63, 12, 69, 81), (13, 61, 95, 86), (31, 91, 94, 65), (1, 48, 93, 83), (25, 88, 92, 51), (16, 84, 89, 37), (1, 83, 88, 25), (32, 87, 91, 31), (65, 94, 89, 41), (51, 92, 90, 8), (8, 90, 87, 32), (4, 13, 86, 82), (61, 0, 84, 95), (48, 9, 85, 93), (9, 4, 82, 85), (96, 101, 100, 97), (116, 103, 104, 115), (118, 105, 103, 116), (105, 96, 97, 103), (115, 104, 106, 117), (107, 108, 113, 111), (117, 106, 112, 119), (106, 107, 111, 112), (108, 109, 114, 113), (99, 98, 109, 108), (101, 110, 102, 100), (100, 102, 98, 99), (44, 42, 97, 100), (91, 87, 115, 117), (56, 78, 110, 101), (46, 39, 107, 106), (75, 77, 109, 98), (45, 22, 120, 123), (90, 92, 118, 116), (94, 91, 117, 119), (78, 76, 102, 110), (87, 90, 116, 115), (67, 64, 111, 113), (47, 43, 99, 108), (124, 125, 128, 127), (121, 122, 125, 124), (120, 121, 124, 123), (123, 124, 127, 126), (23, 46, 125, 122), (122, 121, 137, 139), (103, 45, 123, 126), (126, 127, 133, 132), (131, 130, 132, 133), (40, 131, 133, 129), (104, 103, 130, 131), (127, 128, 129, 133), (128, 106, 40, 129), (106, 104, 131, 40), (134, 135, 137, 138), (135, 136, 139, 137), (23, 122, 139, 136), (19, 23, 136, 135), (121, 120, 138, 137), (120, 22, 134, 138)])
me_vert_005.use_remesh_preserve_volume = False
me_vert_005.use_remesh_preserve_attributes = False
me_vert_005.use_mirror_vertex_groups = False
me_vert_005.update()
me_plane_001 = bpy.data.meshes.new('Plane.001')
me_plane_001.from_pydata([(-2.0, 0.0, 0.0), (0.0, 0.0, 0.0), (-2.0, 2.0, 0.0), (0.0, 2.0, 0.0), (-2.0, 0.0, 0.25), (0.0, 0.0, 0.25), (-2.0, 2.0, 0.25), (0.0, 2.0, 0.25)], [], [(0, 2, 3, 1), (4, 5, 7, 6), (3, 2, 6, 7), (0, 1, 5, 4), (1, 3, 7, 5), (2, 0, 4, 6)])
_uv = me_plane_001.uv_layers.new(name='UVMap')
_uv.uv.foreach_set('vector', [0.0, 0.0, 0.0, 1.0, 1.0, 1.0, 1.0, 0.0, 0.0, 0.0, 1.0, 0.0, 1.0, 1.0, 0.0, 1.0, 1.0, 1.0, 0.0, 1.0, 0.0, 1.0, 1.0, 1.0, 0.0, 0.0, 1.0, 0.0, 1.0, 0.0, 0.0, 0.0, 1.0, 0.0, 1.0, 1.0, 1.0, 1.0, 1.0, 0.0, 0.0, 1.0, 0.0, 0.0, 0.0, 0.0, 0.0, 1.0])
me_plane_001.use_remesh_preserve_volume = False
me_plane_001.use_remesh_preserve_attributes = False
me_plane_001.use_mirror_vertex_groups = False
me_plane_001.update()
me_plane_002 = bpy.data.meshes.new('Plane.002')
me_plane_002.from_pydata([(-2.0, 0.0, 0.0), (0.0, 0.0, 0.0), (-2.0, 2.0, 0.0), (0.0, 2.0, 0.0), (-2.0, 0.0, 0.25), (0.0, 0.0, 0.25), (-2.0, 2.0, 0.25), (0.0, 2.0, 0.25)], [], [(0, 2, 3, 1), (4, 5, 7, 6), (3, 2, 6, 7), (0, 1, 5, 4), (1, 3, 7, 5), (2, 0, 4, 6)])
_uv = me_plane_002.uv_layers.new(name='UVMap')
_uv.uv.foreach_set('vector', [0.0, 0.0, 0.0, 1.0, 1.0, 1.0, 1.0, 0.0, 0.0, 0.0, 1.0, 0.0, 1.0, 1.0, 0.0, 1.0, 1.0, 1.0, 0.0, 1.0, 0.0, 1.0, 1.0, 1.0, 0.0, 0.0, 1.0, 0.0, 1.0, 0.0, 0.0, 0.0, 1.0, 0.0, 1.0, 1.0, 1.0, 1.0, 1.0, 0.0, 0.0, 1.0, 0.0, 0.0, 0.0, 0.0, 0.0, 1.0])
me_plane_002.use_remesh_preserve_volume = False
me_plane_002.use_remesh_preserve_attributes = False
me_plane_002.use_mirror_vertex_groups = False
me_plane_002.update()
me_plane_003 = bpy.data.meshes.new('Plane.003')
me_plane_003.from_pydata([(-2.0, 0.0, 0.0), (0.0, 0.0, 0.0), (-2.0, 2.0, 0.0), (0.0, 2.0, 0.0), (-2.0, 0.0, 0.25), (0.0, 0.0, 0.25), (-2.0, 2.0, 0.25), (0.0, 2.0, 0.25)], [], [(0, 2, 3, 1), (4, 5, 7, 6), (3, 2, 6, 7), (0, 1, 5, 4), (1, 3, 7, 5), (2, 0, 4, 6)])
_uv = me_plane_003.uv_layers.new(name='UVMap')
_uv.uv.foreach_set('vector', [0.0, 0.0, 0.0, 1.0, 1.0, 1.0, 1.0, 0.0, 0.0, 0.0, 1.0, 0.0, 1.0, 1.0, 0.0, 1.0, 1.0, 1.0, 0.0, 1.0, 0.0, 1.0, 1.0, 1.0, 0.0, 0.0, 1.0, 0.0, 1.0, 0.0, 0.0, 0.0, 1.0, 0.0, 1.0, 1.0, 1.0, 1.0, 1.0, 0.0, 0.0, 1.0, 0.0, 0.0, 0.0, 0.0, 0.0, 1.0])
me_plane_003.use_remesh_preserve_volume = False
me_plane_003.use_remesh_preserve_attributes = False
me_plane_003.use_mirror_vertex_groups = False
me_plane_003.update()
me_plane_004 = bpy.data.meshes.new('Plane.004')
me_plane_004.from_pydata([(-2.0, 0.0, 0.0), (0.0, 0.0, 0.0), (-2.0, 2.0, 0.0), (0.0, 2.0, 0.0), (-2.0, 0.0, 0.25), (0.0, 0.0, 0.25), (-2.0, 2.0, 0.25), (0.0, 2.0, 0.25)], [], [(0, 2, 3, 1), (4, 5, 7, 6), (3, 2, 6, 7), (0, 1, 5, 4), (1, 3, 7, 5), (2, 0, 4, 6)])
_uv = me_plane_004.uv_layers.new(name='UVMap')
_uv.uv.foreach_set('vector', [0.0, 0.0, 0.0, 1.0, 1.0, 1.0, 1.0, 0.0, 0.0, 0.0, 1.0, 0.0, 1.0, 1.0, 0.0, 1.0, 1.0, 1.0, 0.0, 1.0, 0.0, 1.0, 1.0, 1.0, 0.0, 0.0, 1.0, 0.0, 1.0, 0.0, 0.0, 0.0, 1.0, 0.0, 1.0, 1.0, 1.0, 1.0, 1.0, 0.0, 0.0, 1.0, 0.0, 0.0, 0.0, 0.0, 0.0, 1.0])
me_plane_004.use_remesh_preserve_volume = False
me_plane_004.use_remesh_preserve_attributes = False
me_plane_004.use_mirror_vertex_groups = False
me_plane_004.update()
me_plane_005 = bpy.data.meshes.new('Plane.005')
me_plane_005.from_pydata([(-2.0, 0.0, 0.0), (0.0, 0.0, 0.0), (-2.0, 2.0, 0.0), (0.0, 2.0, 0.0), (-2.0, 0.0, 0.25), (0.0, 0.0, 0.25), (-2.0, 2.0, 0.25), (0.0, 2.0, 0.25)], [], [(0, 2, 3, 1), (4, 5, 7, 6), (3, 2, 6, 7), (0, 1, 5, 4), (1, 3, 7, 5), (2, 0, 4, 6)])
_uv = me_plane_005.uv_layers.new(name='UVMap')
_uv.uv.foreach_set('vector', [0.0, 0.0, 0.0, 1.0, 1.0, 1.0, 1.0, 0.0, 0.0, 0.0, 1.0, 0.0, 1.0, 1.0, 0.0, 1.0, 1.0, 1.0, 0.0, 1.0, 0.0, 1.0, 1.0, 1.0, 0.0, 0.0, 1.0, 0.0, 1.0, 0.0, 0.0, 0.0, 1.0, 0.0, 1.0, 1.0, 1.0, 1.0, 1.0, 0.0, 0.0, 1.0, 0.0, 0.0, 0.0, 0.0, 0.0, 1.0])
me_plane_005.use_remesh_preserve_volume = False
me_plane_005.use_remesh_preserve_attributes = False
me_plane_005.use_mirror_vertex_groups = False
me_plane_005.update()
me_plane_006 = bpy.data.meshes.new('Plane.006')
me_plane_006.from_pydata([(-2.0, 0.0, 0.0), (0.0, 0.0, 0.0), (-2.0, 2.0, 0.0), (0.0, 2.0, 0.0), (-2.0, 0.0, 0.25), (0.0, 0.0, 0.25), (-2.0, 2.0, 0.25), (0.0, 2.0, 0.25)], [], [(0, 2, 3, 1), (4, 5, 7, 6), (3, 2, 6, 7), (0, 1, 5, 4), (1, 3, 7, 5), (2, 0, 4, 6)])
_uv = me_plane_006.uv_layers.new(name='UVMap')
_uv.uv.foreach_set('vector', [0.0, 0.0, 0.0, 1.0, 1.0, 1.0, 1.0, 0.0, 0.0, 0.0, 1.0, 0.0, 1.0, 1.0, 0.0, 1.0, 1.0, 1.0, 0.0, 1.0, 0.0, 1.0, 1.0, 1.0, 0.0, 0.0, 1.0, 0.0, 1.0, 0.0, 0.0, 0.0, 1.0, 0.0, 1.0, 1.0, 1.0, 1.0, 1.0, 0.0, 0.0, 1.0, 0.0, 0.0, 0.0, 0.0, 0.0, 1.0])
me_plane_006.use_remesh_preserve_volume = False
me_plane_006.use_remesh_preserve_attributes = False
me_plane_006.use_mirror_vertex_groups = False
me_plane_006.update()
me_plane_007 = bpy.data.meshes.new('Plane.007')
me_plane_007.from_pydata([(-2.0, 0.0, 0.0), (0.0, 0.0, 0.0), (-2.0, 2.0, 0.0), (0.0, 2.0, 0.0), (-2.0, 0.0, 0.25), (0.0, 0.0, 0.25), (-2.0, 2.0, 0.25), (0.0, 2.0, 0.25)], [], [(0, 2, 3, 1), (4, 5, 7, 6), (3, 2, 6, 7), (0, 1, 5, 4), (1, 3, 7, 5), (2, 0, 4, 6)])
_uv = me_plane_007.uv_layers.new(name='UVMap')
_uv.uv.foreach_set('vector', [0.0, 0.0, 0.0, 1.0, 1.0, 1.0, 1.0, 0.0, 0.0, 0.0, 1.0, 0.0, 1.0, 1.0, 0.0, 1.0, 1.0, 1.0, 0.0, 1.0, 0.0, 1.0, 1.0, 1.0, 0.0, 0.0, 1.0, 0.0, 1.0, 0.0, 0.0, 0.0, 1.0, 0.0, 1.0, 1.0, 1.0, 1.0, 1.0, 0.0, 0.0, 1.0, 0.0, 0.0, 0.0, 0.0, 0.0, 1.0])
me_plane_007.use_remesh_preserve_volume = False
me_plane_007.use_remesh_preserve_attributes = False
me_plane_007.use_mirror_vertex_groups = False
me_plane_007.update()
me_vert_006 = bpy.data.meshes.new('Vert.006')
me_vert_006.from_pydata([(0.0, 0.0, 0.0), (0.0, -0.25, 0.0), (-0.25, -0.25, 0.0), (-0.25, 0.0, 0.0), (0.0, 0.0, 3.25), (0.0, -0.25, 3.25), (-0.25, -0.25, 3.25), (-0.25, 0.0, 3.25)], [], [(0, 3, 2, 1), (2, 3, 7, 6), (0, 1, 5, 4), (3, 0, 4, 7), (1, 2, 6, 5), (4, 5, 6, 7)])
me_vert_006.use_remesh_preserve_volume = False
me_vert_006.use_remesh_preserve_attributes = False
me_vert_006.use_mirror_vertex_groups = False
me_vert_006.update()
me_vert_007 = bpy.data.meshes.new('Vert.007')
me_vert_007.from_pydata([(0.0, 0.0, 0.0), (0.0, -0.25, 0.0), (-0.25, -0.25, 0.0), (-0.25, 0.0, 0.0), (0.0, 0.0, 3.25), (0.0, -0.25, 3.25), (-0.25, -0.25, 3.25), (-0.25, 0.0, 3.25)], [], [(0, 3, 2, 1), (2, 3, 7, 6), (0, 1, 5, 4), (3, 0, 4, 7), (1, 2, 6, 5), (4, 5, 6, 7)])
me_vert_007.use_remesh_preserve_volume = False
me_vert_007.use_remesh_preserve_attributes = False
me_vert_007.use_mirror_vertex_groups = False
me_vert_007.update()
me_vert_008 = bpy.data.meshes.new('Vert.008')
me_vert_008.from_pydata([(0.0, 0.0, 0.0), (0.0, -0.25, 0.0), (-0.25, -0.25, 0.0), (-0.25, 0.0, 0.0), (0.0, 0.0, 3.25), (0.0, -0.25, 3.25), (-0.25, -0.25, 3.25), (-0.25, 0.0, 3.25)], [], [(0, 3, 2, 1), (2, 3, 7, 6), (0, 1, 5, 4), (3, 0, 4, 7), (1, 2, 6, 5), (4, 5, 6, 7)])
me_vert_008.use_remesh_preserve_volume = False
me_vert_008.use_remesh_preserve_attributes = False
me_vert_008.use_mirror_vertex_groups = False
me_vert_008.update()
me_vert_009 = bpy.data.meshes.new('Vert.009')
me_vert_009.from_pydata([(0.0, 0.0, 0.0), (0.0, -0.25, 0.0), (-0.25, -0.25, 0.0), (-0.25, 0.0, 0.0), (0.0, 0.0, 3.25), (0.0, -0.25, 3.25), (-0.25, -0.25, 3.25), (-0.25, 0.0, 3.25)], [], [(0, 3, 2, 1), (2, 3, 7, 6), (0, 1, 5, 4), (3, 0, 4, 7), (1, 2, 6, 5), (4, 5, 6, 7)])
me_vert_009.use_remesh_preserve_volume = False
me_vert_009.use_remesh_preserve_attributes = False
me_vert_009.use_mirror_vertex_groups = False
me_vert_009.update()
me_cube = bpy.data.meshes.new('Cube')
me_cube.from_pydata([(2.0, 0.25, 0.25), (2.0, 0.25, 0.0), (2.0, 0.0, 0.25), (2.0, 0.0, 0.0), (-2.0, 0.25, 0.25), (-2.0, 0.25, 0.0), (-2.0, 0.0, 0.25), (-2.0, 0.0, 0.0)], [], [(0, 4, 6, 2), (3, 2, 6, 7), (7, 6, 4, 5), (5, 1, 3, 7), (1, 0, 2, 3), (5, 4, 0, 1)])
_uv = me_cube.uv_layers.new(name='UVMap')
_uv.uv.foreach_set('vector', [0.375, 0.0, 0.625, 0.0, 0.625, 0.25, 0.375, 0.25, 0.375, 0.25, 0.625, 0.25, 0.625, 0.5, 0.375, 0.5, 0.375, 0.5, 0.625, 0.5, 0.625, 0.75, 0.375, 0.75, 0.375, 0.75, 0.625, 0.75, 0.625, 1.0, 0.375, 1.0, 0.125, 0.5, 0.375, 0.5, 0.375, 0.75, 0.125, 0.75, 0.625, 0.5, 0.875, 0.5, 0.875, 0.75, 0.625, 0.75])
me_cube.materials.append(mat_material_001)
me_cube.use_remesh_preserve_volume = False
me_cube.use_remesh_preserve_attributes = False
me_cube.use_mirror_vertex_groups = False
me_cube.update()
me_cube_001 = bpy.data.meshes.new('Cube.001')
me_cube_001.from_pydata([(2.0, 0.25, 0.25), (2.0, 0.25, 0.0), (2.0, 0.0, 0.25), (2.0, 0.0, 0.0), (-2.0, 0.25, 0.25), (-2.0, 0.25, 0.0), (-2.0, 0.0, 0.25), (-2.0, 0.0, 0.0)], [], [(0, 4, 6, 2), (3, 2, 6, 7), (7, 6, 4, 5), (5, 1, 3, 7), (1, 0, 2, 3), (5, 4, 0, 1)])
_uv = me_cube_001.uv_layers.new(name='UVMap')
_uv.uv.foreach_set('vector', [0.375, 0.0, 0.625, 0.0, 0.625, 0.25, 0.375, 0.25, 0.375, 0.25, 0.625, 0.25, 0.625, 0.5, 0.375, 0.5, 0.375, 0.5, 0.625, 0.5, 0.625, 0.75, 0.375, 0.75, 0.375, 0.75, 0.625, 0.75, 0.625, 1.0, 0.375, 1.0, 0.125, 0.5, 0.375, 0.5, 0.375, 0.75, 0.125, 0.75, 0.625, 0.5, 0.875, 0.5, 0.875, 0.75, 0.625, 0.75])
me_cube_001.materials.append(mat_material_001)
me_cube_001.use_remesh_preserve_volume = False
me_cube_001.use_remesh_preserve_attributes = False
me_cube_001.use_mirror_vertex_groups = False
me_cube_001.update()
me_cube_002 = bpy.data.meshes.new('Cube.002')
me_cube_002.from_pydata([(2.0, 0.25, 0.25), (2.0, 0.25, 0.0), (2.0, 0.0, 0.25), (2.0, 0.0, 0.0), (-2.0, 0.25, 0.25), (-2.0, 0.25, 0.0), (-2.0, 0.0, 0.25), (-2.0, 0.0, 0.0)], [], [(0, 4, 6, 2), (3, 2, 6, 7), (7, 6, 4, 5), (5, 1, 3, 7), (1, 0, 2, 3), (5, 4, 0, 1)])
_uv = me_cube_002.uv_layers.new(name='UVMap')
_uv.uv.foreach_set('vector', [0.375, 0.0, 0.625, 0.0, 0.625, 0.25, 0.375, 0.25, 0.375, 0.25, 0.625, 0.25, 0.625, 0.5, 0.375, 0.5, 0.375, 0.5, 0.625, 0.5, 0.625, 0.75, 0.375, 0.75, 0.375, 0.75, 0.625, 0.75, 0.625, 1.0, 0.375, 1.0, 0.125, 0.5, 0.375, 0.5, 0.375, 0.75, 0.125, 0.75, 0.625, 0.5, 0.875, 0.5, 0.875, 0.75, 0.625, 0.75])
me_cube_002.materials.append(mat_material_001)
me_cube_002.use_remesh_preserve_volume = False
me_cube_002.use_remesh_preserve_attributes = False
me_cube_002.use_mirror_vertex_groups = False
me_cube_002.update()
me_cube_003 = bpy.data.meshes.new('Cube.003')
me_cube_003.from_pydata([(2.0, 0.25, 0.25), (2.0, 0.25, 0.0), (2.0, 0.0, 0.25), (2.0, 0.0, 0.0), (-2.0, 0.25, 0.25), (-2.0, 0.25, 0.0), (-2.0, 0.0, 0.25), (-2.0, 0.0, 0.0)], [], [(0, 4, 6, 2), (3, 2, 6, 7), (7, 6, 4, 5), (5, 1, 3, 7), (1, 0, 2, 3), (5, 4, 0, 1)])
_uv = me_cube_003.uv_layers.new(name='UVMap')
_uv.uv.foreach_set('vector', [0.375, 0.0, 0.625, 0.0, 0.625, 0.25, 0.375, 0.25, 0.375, 0.25, 0.625, 0.25, 0.625, 0.5, 0.375, 0.5, 0.375, 0.5, 0.625, 0.5, 0.625, 0.75, 0.375, 0.75, 0.375, 0.75, 0.625, 0.75, 0.625, 1.0, 0.375, 1.0, 0.125, 0.5, 0.375, 0.5, 0.375, 0.75, 0.125, 0.75, 0.625, 0.5, 0.875, 0.5, 0.875, 0.75, 0.625, 0.75])
me_cube_003.materials.append(mat_material_001)
me_cube_003.use_remesh_preserve_volume = False
me_cube_003.use_remesh_preserve_attributes = False
me_cube_003.use_mirror_vertex_groups = False
me_cube_003.update()
me_cube_004 = bpy.data.meshes.new('Cube.004')
me_cube_004.from_pydata([(2.0, 0.25, 0.25), (2.0, 0.25, 0.0), (2.0, 0.0, 0.25), (2.0, 0.0, 0.0), (-2.0, 0.25, 0.25), (-2.0, 0.25, 0.0), (-2.0, 0.0, 0.25), (-2.0, 0.0, 0.0)], [], [(0, 4, 6, 2), (3, 2, 6, 7), (7, 6, 4, 5), (5, 1, 3, 7), (1, 0, 2, 3), (5, 4, 0, 1)])
_uv = me_cube_004.uv_layers.new(name='UVMap')
_uv.uv.foreach_set('vector', [0.375, 0.0, 0.625, 0.0, 0.625, 0.25, 0.375, 0.25, 0.375, 0.25, 0.625, 0.25, 0.625, 0.5, 0.375, 0.5, 0.375, 0.5, 0.625, 0.5, 0.625, 0.75, 0.375, 0.75, 0.375, 0.75, 0.625, 0.75, 0.625, 1.0, 0.375, 1.0, 0.125, 0.5, 0.375, 0.5, 0.375, 0.75, 0.125, 0.75, 0.625, 0.5, 0.875, 0.5, 0.875, 0.75, 0.625, 0.75])
me_cube_004.materials.append(mat_material_001)
me_cube_004.use_remesh_preserve_volume = False
me_cube_004.use_remesh_preserve_attributes = False
me_cube_004.use_mirror_vertex_groups = False
me_cube_004.update()
me_cube_005 = bpy.data.meshes.new('Cube.005')
me_cube_005.from_pydata([(2.0, 0.25, 0.25), (2.0, 0.25, 0.0), (2.0, 0.0, 0.25), (2.0, 0.0, 0.0), (-2.0, 0.25, 0.25), (-2.0, 0.25, 0.0), (-2.0, 0.0, 0.25), (-2.0, 0.0, 0.0)], [], [(0, 4, 6, 2), (3, 2, 6, 7), (7, 6, 4, 5), (5, 1, 3, 7), (1, 0, 2, 3), (5, 4, 0, 1)])
_uv = me_cube_005.uv_layers.new(name='UVMap')
_uv.uv.foreach_set('vector', [0.375, 0.0, 0.625, 0.0, 0.625, 0.25, 0.375, 0.25, 0.375, 0.25, 0.625, 0.25, 0.625, 0.5, 0.375, 0.5, 0.375, 0.5, 0.625, 0.5, 0.625, 0.75, 0.375, 0.75, 0.375, 0.75, 0.625, 0.75, 0.625, 1.0, 0.375, 1.0, 0.125, 0.5, 0.375, 0.5, 0.375, 0.75, 0.125, 0.75, 0.625, 0.5, 0.875, 0.5, 0.875, 0.75, 0.625, 0.75])
me_cube_005.materials.append(mat_material_001)
me_cube_005.use_remesh_preserve_volume = False
me_cube_005.use_remesh_preserve_attributes = False
me_cube_005.use_mirror_vertex_groups = False
me_cube_005.update()

# ---- objects
ob_light = bpy.data.objects.new('Light', light_light)
ob_camera = bpy.data.objects.new('Camera', cam_camera)
ob_sm_square_2x2x0_25 = bpy.data.objects.new('SM_Square 2x2x0.25', me_plane)
ob_sm_wall_door_3x4x0_25 = bpy.data.objects.new('SM_wall_door_3x4x0.25', me_vert)
ob_south_window = bpy.data.objects.new('South Window', me_vert_001)
ob_room_test = bpy.data.objects.new('Room Test', None)
ob_sm_wall_window_detail_3x4x0_000 = bpy.data.objects.new('SM_wall_window_Detail 3x4x0.000', me_vert_002)
ob_sm_wall_window_detail_3x4x0_001 = bpy.data.objects.new('SM_wall_window_Detail 3x4x0.001', me_vert_003)
ob_sm_wall_window_detail_3x4x0_002 = bpy.data.objects.new('SM_wall_window_Detail 3x4x0.002', me_vert_004)
ob_sm_wall_window_detail_3x4x0_003 = bpy.data.objects.new('SM_wall_window_Detail 3x4x0.003', me_vert_005)
ob_sm_square_2x2x0_000 = bpy.data.objects.new('SM_Square 2x2x0.000', me_plane_001)
ob_sm_square_2x2x0_001 = bpy.data.objects.new('SM_Square 2x2x0.001', me_plane_002)
ob_sm_square_2x2x0_002 = bpy.data.objects.new('SM_Square 2x2x0.002', me_plane_003)
ob_sm_square_2x2x0_003 = bpy.data.objects.new('SM_Square 2x2x0.003', me_plane_004)
ob_sm_square_2x2x0_004 = bpy.data.objects.new('SM_Square 2x2x0.004', me_plane_005)
ob_sm_square_2x2x0_005 = bpy.data.objects.new('SM_Square 2x2x0.005', me_plane_006)
ob_sm_square_2x2x0_006 = bpy.data.objects.new('SM_Square 2x2x0.006', me_plane_007)
ob_sm_walls_corner_0_25x0_25x3 = bpy.data.objects.new('SM_walls_corner 0.25x0.25x3', me_vert_006)
ob_sm_walls_corner_0_25x0_25x3_001 = bpy.data.objects.new('SM_walls_corner 0.25x0.25x3.001', me_vert_007)
ob_sm_walls_corner_0_25x0_25x3_002 = bpy.data.objects.new('SM_walls_corner 0.25x0.25x3.002', me_vert_008)
ob_sm_walls_corner_0_25x0_25x3_003 = bpy.data.objects.new('SM_walls_corner 0.25x0.25x3.003', me_vert_009)
ob_sm_walls_lower_corner_4x0_25x0_25 = bpy.data.objects.new('SM_walls_lower_corner 4x0.25x0.25', me_cube)
ob_sm_walls_lower_corner_4x0_25x0_000 = bpy.data.objects.new('SM_walls_lower_corner 4x0.25x0.000', me_cube_001)
ob_sm_walls_lower_corner_4x0_25x0_001 = bpy.data.objects.new('SM_walls_lower_corner 4x0.25x0.001', me_cube_002)
ob_sm_walls_lower_corner_4x0_25x0_002 = bpy.data.objects.new('SM_walls_lower_corner 4x0.25x0.002', me_cube_003)
ob_sm_walls_lower_corner_4x0_25x0_003 = bpy.data.objects.new('SM_walls_lower_corner 4x0.25x0.003', me_cube_004)
ob_sm_walls_lower_corner_4x0_25x0_004 = bpy.data.objects.new('SM_walls_lower_corner 4x0.25x0.004', me_cube_005)

# ---- transforms, parenting, visibility, modifiers, constraints
ob_light.location = (4.076, 1.005, 5.904)
ob_light.rotation_euler = (0.6503, 0.05522, 1.866)
ob_light.lock_rotations_4d = False
ob_light.empty_display_type = 'ARROWS'
ob_light.color = (0.0, 0.0, 0.0, 0.0)
ob_light.lineart.crease_threshold = 0.0
ob_camera.location = (7.359, -6.926, 4.958)
ob_camera.rotation_euler = (1.109, 0.0, 0.8149)
ob_camera.lock_rotations_4d = False
ob_camera.empty_display_type = 'ARROWS'
ob_camera.color = (0.0, 0.0, 0.0, 0.0)
ob_camera.display_type = 'WIRE'
ob_camera.lineart.crease_threshold = 0.0
ob_sm_square_2x2x0_25.parent = ob_room_test
ob_sm_square_2x2x0_25.location = (-2.0, -8.0, -0.25)
ob_sm_square_2x2x0_25.lineart.crease_threshold = 0.0
ob_sm_wall_door_3x4x0_25.parent = ob_room_test
ob_sm_wall_door_3x4x0_25.location = (0.0, -8.0, 0.0)
ob_sm_wall_door_3x4x0_25.rotation_euler = (1.571, -0.0, 0.0)
ob_sm_wall_door_3x4x0_25.lineart.crease_threshold = 0.0
ob_south_window.parent = ob_room_test
ob_south_window.location = (-4.0, 0.0, 0.0)
ob_south_window.rotation_euler = (1.571, -0.0, 3.142)
ob_south_window.lineart.crease_threshold = 0.0
ob_room_test.location = (0.0, 0.0, 0.0)
ob_room_test.lineart.crease_threshold = 0.0
ob_sm_wall_window_detail_3x4x0_000.parent = ob_room_test
ob_sm_wall_window_detail_3x4x0_000.location = (0.0, -4.0, 0.0)
ob_sm_wall_window_detail_3x4x0_000.rotation_euler = (1.571, -0.0, 1.571)
ob_sm_wall_window_detail_3x4x0_000.lineart.crease_threshold = 0.0
ob_sm_wall_window_detail_3x4x0_001.parent = ob_room_test
ob_sm_wall_window_detail_3x4x0_001.location = (0.0, 0.0, 0.0)
ob_sm_wall_window_detail_3x4x0_001.rotation_euler = (1.571, -0.0, 1.571)
ob_sm_wall_window_detail_3x4x0_001.lineart.crease_threshold = 0.0
ob_sm_wall_window_detail_3x4x0_002.parent = ob_room_test
ob_sm_wall_window_detail_3x4x0_002.location = (-4.0, -4.0, 0.0)
ob_sm_wall_window_detail_3x4x0_002.rotation_euler = (1.571, -0.0, 4.712)
ob_sm_wall_window_detail_3x4x0_002.lineart.crease_threshold = 0.0
ob_sm_wall_window_detail_3x4x0_003.parent = ob_room_test
ob_sm_wall_window_detail_3x4x0_003.location = (-4.0, -8.0, 0.0)
ob_sm_wall_window_detail_3x4x0_003.rotation_euler = (1.571, -0.0, 4.712)
ob_sm_wall_window_detail_3x4x0_003.lineart.crease_threshold = 0.0
ob_sm_square_2x2x0_000.parent = ob_room_test
ob_sm_square_2x2x0_000.location = (0.0, -8.0, -0.25)
ob_sm_square_2x2x0_000.lineart.crease_threshold = 0.0
ob_sm_square_2x2x0_001.parent = ob_room_test
ob_sm_square_2x2x0_001.location = (-2.0, -6.0, -0.25)
ob_sm_square_2x2x0_001.lineart.crease_threshold = 0.0
ob_sm_square_2x2x0_002.parent = ob_room_test
ob_sm_square_2x2x0_002.location = (0.0, -6.0, -0.25)
ob_sm_square_2x2x0_002.lineart.crease_threshold = 0.0
ob_sm_square_2x2x0_003.parent = ob_room_test
ob_sm_square_2x2x0_003.location = (-2.0, -4.0, -0.25)
ob_sm_square_2x2x0_003.lineart.crease_threshold = 0.0
ob_sm_square_2x2x0_004.parent = ob_room_test
ob_sm_square_2x2x0_004.location = (0.0, -4.0, -0.25)
ob_sm_square_2x2x0_004.lineart.crease_threshold = 0.0
ob_sm_square_2x2x0_005.parent = ob_room_test
ob_sm_square_2x2x0_005.location = (-2.0, -2.0, -0.25)
ob_sm_square_2x2x0_005.lineart.crease_threshold = 0.0
ob_sm_square_2x2x0_006.parent = ob_room_test
ob_sm_square_2x2x0_006.location = (0.0, -2.0, -0.25)
ob_sm_square_2x2x0_006.lineart.crease_threshold = 0.0
ob_sm_walls_corner_0_25x0_25x3.parent = ob_room_test
ob_sm_walls_corner_0_25x0_25x3.location = (0.0, 0.0, -0.25)
ob_sm_walls_corner_0_25x0_25x3.rotation_euler = (0.0, 0.0, -3.142)
ob_sm_walls_corner_0_25x0_25x3.lineart.crease_threshold = 0.0
ob_sm_walls_corner_0_25x0_25x3_001.parent = ob_room_test
ob_sm_walls_corner_0_25x0_25x3_001.location = (-4.0, 0.0, -0.25)
ob_sm_walls_corner_0_25x0_25x3_001.rotation_euler = (0.0, -0.0, -1.571)
ob_sm_walls_corner_0_25x0_25x3_001.lineart.crease_threshold = 0.0
ob_sm_walls_corner_0_25x0_25x3_002.parent = ob_room_test
ob_sm_walls_corner_0_25x0_25x3_002.location = (-4.0, -8.0, -0.25)
ob_sm_walls_corner_0_25x0_25x3_002.rotation_euler = (0.0, -0.0, -2.384e-07)
ob_sm_walls_corner_0_25x0_25x3_002.lineart.crease_threshold = 0.0
ob_sm_walls_corner_0_25x0_25x3_003.parent = ob_room_test
ob_sm_walls_corner_0_25x0_25x3_003.location = (0.0, -8.0, -0.25)
ob_sm_walls_corner_0_25x0_25x3_003.rotation_euler = (0.0, 0.0, 1.571)
ob_sm_walls_corner_0_25x0_25x3_003.lineart.crease_threshold = 0.0
ob_sm_walls_lower_corner_4x0_25x0_25.parent = ob_room_test
ob_sm_walls_lower_corner_4x0_25x0_25.location = (-2.0, 0.0, -0.25)
ob_sm_walls_lower_corner_4x0_25x0_25.lock_rotations_4d = False
ob_sm_walls_lower_corner_4x0_25x0_25.empty_display_type = 'ARROWS'
ob_sm_walls_lower_corner_4x0_25x0_25.lineart.crease_threshold = 0.0
ob_sm_walls_lower_corner_4x0_25x0_000.parent = ob_room_test
ob_sm_walls_lower_corner_4x0_25x0_000.location = (0.0, -6.0, -0.25)
ob_sm_walls_lower_corner_4x0_25x0_000.rotation_euler = (0.0, 0.0, 4.712)
ob_sm_walls_lower_corner_4x0_25x0_000.lock_rotations_4d = False
ob_sm_walls_lower_corner_4x0_25x0_000.empty_display_type = 'ARROWS'
ob_sm_walls_lower_corner_4x0_25x0_000.lineart.crease_threshold = 0.0
ob_sm_walls_lower_corner_4x0_25x0_001.parent = ob_room_test
ob_sm_walls_lower_corner_4x0_25x0_001.location = (0.0, -2.0, -0.25)
ob_sm_walls_lower_corner_4x0_25x0_001.rotation_euler = (0.0, 0.0, 4.712)
ob_sm_walls_lower_corner_4x0_25x0_001.lock_rotations_4d = False
ob_sm_walls_lower_corner_4x0_25x0_001.empty_display_type = 'ARROWS'
ob_sm_walls_lower_corner_4x0_25x0_001.lineart.crease_threshold = 0.0
ob_sm_walls_lower_corner_4x0_25x0_002.parent = ob_room_test
ob_sm_walls_lower_corner_4x0_25x0_002.location = (-4.0, -2.0, -0.25)
ob_sm_walls_lower_corner_4x0_25x0_002.rotation_euler = (0.0, -0.0, 7.854)
ob_sm_walls_lower_corner_4x0_25x0_002.lock_rotations_4d = False
ob_sm_walls_lower_corner_4x0_25x0_002.empty_display_type = 'ARROWS'
ob_sm_walls_lower_corner_4x0_25x0_002.lineart.crease_threshold = 0.0
ob_sm_walls_lower_corner_4x0_25x0_003.parent = ob_room_test
ob_sm_walls_lower_corner_4x0_25x0_003.location = (-4.0, -6.0, -0.25)
ob_sm_walls_lower_corner_4x0_25x0_003.rotation_euler = (0.0, -0.0, 7.854)
ob_sm_walls_lower_corner_4x0_25x0_003.lock_rotations_4d = False
ob_sm_walls_lower_corner_4x0_25x0_003.empty_display_type = 'ARROWS'
ob_sm_walls_lower_corner_4x0_25x0_003.lineart.crease_threshold = 0.0
ob_sm_walls_lower_corner_4x0_25x0_004.parent = ob_room_test
ob_sm_walls_lower_corner_4x0_25x0_004.location = (-2.0, -8.0, -0.25)
ob_sm_walls_lower_corner_4x0_25x0_004.rotation_euler = (0.0, -0.0, 9.425)
ob_sm_walls_lower_corner_4x0_25x0_004.lock_rotations_4d = False
ob_sm_walls_lower_corner_4x0_25x0_004.empty_display_type = 'ARROWS'
ob_sm_walls_lower_corner_4x0_25x0_004.lineart.crease_threshold = 0.0

# ---- collection membership
col_collection.objects.link(ob_light)
col_collection.objects.link(ob_camera)
col_collection.objects.link(ob_sm_square_2x2x0_25)
col_collection.objects.link(ob_sm_wall_door_3x4x0_25)
col_collection.objects.link(ob_south_window)
col_collection.objects.link(ob_room_test)
col_collection.objects.link(ob_sm_wall_window_detail_3x4x0_000)
col_collection.objects.link(ob_sm_wall_window_detail_3x4x0_001)
col_collection.objects.link(ob_sm_wall_window_detail_3x4x0_002)
col_collection.objects.link(ob_sm_wall_window_detail_3x4x0_003)
col_collection.objects.link(ob_sm_square_2x2x0_000)
col_collection.objects.link(ob_sm_square_2x2x0_001)
col_collection.objects.link(ob_sm_square_2x2x0_002)
col_collection.objects.link(ob_sm_square_2x2x0_003)
col_collection.objects.link(ob_sm_square_2x2x0_004)
col_collection.objects.link(ob_sm_square_2x2x0_005)
col_collection.objects.link(ob_sm_square_2x2x0_006)
col_collection.objects.link(ob_sm_walls_corner_0_25x0_25x3)
col_collection.objects.link(ob_sm_walls_corner_0_25x0_25x3_001)
col_collection.objects.link(ob_sm_walls_corner_0_25x0_25x3_002)
col_collection.objects.link(ob_sm_walls_corner_0_25x0_25x3_003)
col_collection.objects.link(ob_sm_walls_lower_corner_4x0_25x0_25)
col_collection.objects.link(ob_sm_walls_lower_corner_4x0_25x0_000)
col_collection.objects.link(ob_sm_walls_lower_corner_4x0_25x0_001)
col_collection.objects.link(ob_sm_walls_lower_corner_4x0_25x0_002)
col_collection.objects.link(ob_sm_walls_lower_corner_4x0_25x0_003)
col_collection.objects.link(ob_sm_walls_lower_corner_4x0_25x0_004)

# ---- scene / render settings (as saved in the file)
scene.camera = ob_camera
scene.frame_start = 1; scene.frame_end = 250; scene.frame_set(1)
scene.render.engine = 'BLENDER_EEVEE_NEXT'
scene.cycles.use_denoising = False
scene.cycles.samples = 128
scene.cycles.sampling_pattern = 'TABULATED_SOBOL'
scene.cycles.use_adaptive_sampling = False
scene.cycles.use_light_tree = False
scene.view_settings.view_transform = 'Filmic'
bpy.context.view_layer.update()
